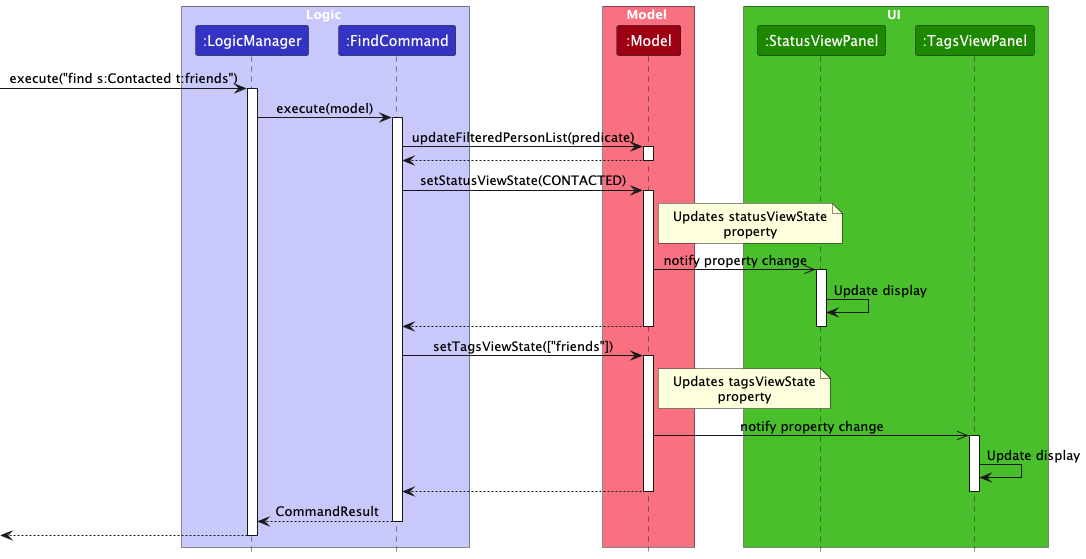

The diagram above was rendered by PlantUML. Its source (embedded in the PNG):
@startuml
!include style.puml
skinparam ArrowFontStyle plain

box Logic LOGIC_COLOR_T1
participant ":LogicManager" as LogicManager LOGIC_COLOR
participant ":FindCommand" as FindCommand LOGIC_COLOR
end box

box Model MODEL_COLOR_T1
participant ":Model" as Model MODEL_COLOR
end box

box UI UI_COLOR_T1
participant ":StatusViewPanel" as StatusViewPanel UI_COLOR
participant ":TagsViewPanel" as TagsViewPanel UI_COLOR
end box

[-> LogicManager : execute("find s:Contacted t:friends")
activate LogicManager

LogicManager -> FindCommand : execute(model)
activate FindCommand

FindCommand -> Model : updateFilteredPersonList(predicate)
activate Model
Model --> FindCommand
deactivate Model

FindCommand -> Model : setStatusViewState(CONTACTED)
activate Model

note right of Model
Updates statusViewState
property
end note

Model ->> StatusViewPanel : notify property change
activate StatusViewPanel
StatusViewPanel -> StatusViewPanel : Update display

Model --> FindCommand
deactivate Model
deactivate StatusViewPanel

FindCommand -> Model : setTagsViewState(["friends"])
activate Model

note right of Model
Updates tagsViewState
property
end note

Model ->> TagsViewPanel : notify property change
activate TagsViewPanel
TagsViewPanel -> TagsViewPanel : Update display

Model --> FindCommand
deactivate Model
deactivate TagsViewPanel

FindCommand --> LogicManager : CommandResult
deactivate FindCommand

[<--LogicManager
deactivate LogicManager
@enduml